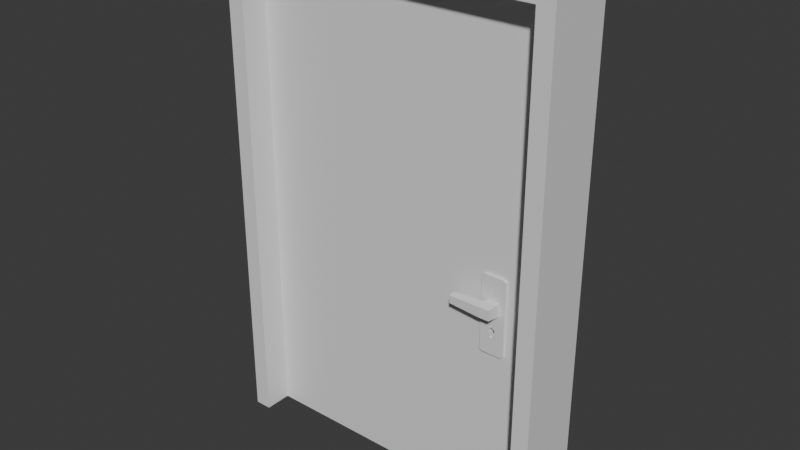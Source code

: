 # Source: door.blend  (saved by Blender 4.3.34; exported with 4.5.12 LTS)
import bpy
from mathutils import Matrix  # noqa: F401  (used for matrix-valued properties, if any)

bpy.ops.wm.read_factory_settings(use_empty=True)
scene = bpy.context.scene
scene.name = 'Scene'

# ---- collections
col_collection = bpy.data.collections.new('Collection'); scene.collection.children.link(col_collection)

# ---- materials (node trees are filled in below, after node groups)
mat_doorframe = bpy.data.materials.new('DoorFrame')
mat_door = bpy.data.materials.new('Door')
mat_handle = bpy.data.materials.new('Handle')
mat_handleframe = bpy.data.materials.new('HandleFrame')

# ---- material node trees
mat_doorframe.use_nodes = True; mat_doorframe.node_tree.nodes.clear()
_N = mat_doorframe.node_tree.nodes; _L = mat_doorframe.node_tree.links
n0 = _N.new('ShaderNodeBsdfPrincipled'); n0.name = 'Principled BSDF'; n0.location = (10, 300)
n1 = _N.new('ShaderNodeOutputMaterial'); n1.name = 'Material Output'; n1.location = (300, 300)
_L.new(n0.outputs[0], n1.inputs[0])
n1.is_active_output = True
mat_door.use_nodes = True; mat_door.node_tree.nodes.clear()
_N = mat_door.node_tree.nodes; _L = mat_door.node_tree.links
n0 = _N.new('ShaderNodeBsdfPrincipled'); n0.name = 'Principled BSDF'; n0.location = (10, 300)
n1 = _N.new('ShaderNodeOutputMaterial'); n1.name = 'Material Output'; n1.location = (300, 300)
_L.new(n0.outputs[0], n1.inputs[0])
n1.is_active_output = True
mat_handle.use_nodes = True; mat_handle.node_tree.nodes.clear()
_N = mat_handle.node_tree.nodes; _L = mat_handle.node_tree.links
n0 = _N.new('ShaderNodeBsdfPrincipled'); n0.name = 'Principled BSDF'; n0.location = (10, 300)
n1 = _N.new('ShaderNodeOutputMaterial'); n1.name = 'Material Output'; n1.location = (300, 300)
_L.new(n0.outputs[0], n1.inputs[0])
n1.is_active_output = True
mat_handleframe.use_nodes = True; mat_handleframe.node_tree.nodes.clear()
_N = mat_handleframe.node_tree.nodes; _L = mat_handleframe.node_tree.links
n0 = _N.new('ShaderNodeBsdfPrincipled'); n0.name = 'Principled BSDF'; n0.location = (10, 300)
n1 = _N.new('ShaderNodeOutputMaterial'); n1.name = 'Material Output'; n1.location = (300, 300)
_L.new(n0.outputs[0], n1.inputs[0])
n1.is_active_output = True

# ---- world
world_world = bpy.data.worlds.new('World'); scene.world = world_world
world_world.use_nodes = True; world_world.node_tree.nodes.clear()
_N = world_world.node_tree.nodes; _L = world_world.node_tree.links
n0 = _N.new('ShaderNodeOutputWorld'); n0.name = 'World Output'; n0.location = (300, 300)
n1 = _N.new('ShaderNodeBackground'); n1.name = 'Background'; n1.location = (10, 300)
n1.inputs[0].default_value = (0.05088, 0.05088, 0.05088, 1.0)
_L.new(n1.outputs[0], n0.inputs[0])
n0.is_active_output = True
world_world.color = (0.05088, 0.05088, 0.05088)
world_world.sun_shadow_jitter_overblur = 0.0

# ---- meshes
me_cube_008 = bpy.data.meshes.new('Cube.008')
me_cube_008.from_pydata([(-1.0, -1.0, -0.9834), (-1.0, -1.0, 1.017), (-1.0, 1.0, -0.9834), (-1.0, 1.0, 1.017), (1.0, -1.0, -0.9834), (1.0, -1.0, 1.017), (1.0, 1.0, -0.9834), (1.0, 1.0, 1.017), (0.9, 1.0, 0.9503), (-0.9, 1.0, 0.9503), (-0.9, 1.0, -0.9834), (0.9, 1.0, -0.9834), (-0.9, -1.0, 0.9503), (0.9, -1.0, 0.9503), (-0.9, -1.0, -0.9834), (0.9, -1.0, -0.9834)], [], [(0, 1, 3, 2), (2, 3, 7, 6, 11, 8, 9, 10), (6, 7, 5, 4), (4, 5, 1, 0, 14, 12, 13, 15), (11, 6, 4, 15), (0, 2, 10, 14), (7, 3, 1, 5), (10, 9, 12, 14), (13, 8, 11, 15), (9, 8, 13, 12)])
_uv = me_cube_008.uv_layers.new(name='UVMap')
_uv.uv.foreach_set('vector', [0.375, 0.0, 0.625, 0.0, 0.625, 0.25, 0.375, 0.25, 0.375, 0.25, 0.625, 0.25, 0.625, 0.5, 0.375, 0.5, 0.375, 0.4875, 0.6167, 0.4875, 0.6167, 0.2625, 0.375, 0.2625, 0.375, 0.5, 0.625, 0.5, 0.625, 0.75, 0.375, 0.75, 0.375, 0.75, 0.625, 0.75, 0.625, 1.0, 0.375, 1.0, 0.375, 0.9875, 0.6167, 0.9875, 0.6167, 0.7625, 0.375, 0.7625, 0.3625, 0.5, 0.375, 0.5, 0.375, 0.75, 0.3625, 0.75, 0.125, 0.75, 0.125, 0.5, 0.1375, 0.5, 0.1375, 0.75, 0.625, 0.5, 0.875, 0.5, 0.875, 0.75, 0.625, 0.75, 0.3751, 0.2386, 0.625, 0.2386, 0.625, 0.01136, 0.3751, 0.01136, 0.625, 0.7386, 0.625, 0.5114, 0.3751, 0.5114, 0.3751, 0.7386, 0.875, 0.5114, 0.625, 0.5114, 0.625, 0.7386, 0.875, 0.7386])
me_cube_008.materials.append(mat_doorframe)
me_cube_008.update()
me_cube_011 = bpy.data.meshes.new('Cube.011')
me_cube_011.from_pydata([(0.1, -1.0, -1.0), (0.1, -1.0, 0.9338), (0.1, 1.0, -1.0), (0.1, 1.0, 0.9338), (1.9, -1.0, -1.0), (1.9, -1.0, 0.9338), (1.9, 1.0, -1.0), (1.9, 1.0, 0.9338), (1.629, 1.0, -0.2511), (1.635, 1.0, -0.26), (1.635, 1.0, -0.2422), (1.648, 1.0, -0.2385), (1.667, 1.0, -0.2511), (1.662, 1.0, -0.26), (1.662, 1.0, -0.2422), (1.629, -1.0, -0.2511), (1.635, -1.0, -0.26), (1.635, -1.0, -0.2422), (1.648, -1.0, -0.2385), (1.667, -1.0, -0.2511), (1.662, -1.0, -0.26), (1.662, -1.0, -0.2422), (1.66, 1.0, -0.2635), (1.659, 1.0, -0.276), (1.659, 1.0, -0.2608), (1.638, 1.0, -0.2608), (1.648, 1.0, -0.2797), (1.636, 1.0, -0.2635), (1.638, 1.0, -0.276), (1.638, -1.0, -0.276), (1.648, -1.0, -0.2797), (1.66, -1.0, -0.2635), (1.659, -1.0, -0.276), (1.659, -1.0, -0.2608), (1.638, -1.0, -0.2608), (1.636, -1.0, -0.2635)], [], [(0, 1, 3, 2), (24, 13, 6, 2, 3, 7, 11, 10, 8, 9, 25, 27, 28, 26, 23, 22), (14, 11, 7, 6, 13, 12), (6, 7, 5, 4), (19, 20, 4, 5, 18, 21), (16, 15, 17, 18, 5, 1, 0, 4, 20, 33, 31, 32, 30, 29, 35, 34), (2, 6, 4, 0), (7, 3, 1, 5), (11, 14, 21, 18), (21, 14, 12, 19), (19, 12, 13, 20), (33, 20, 13, 24), (9, 16, 34, 25), (9, 8, 15, 16), (8, 10, 17, 15), (10, 11, 18, 17), (22, 31, 33, 24), (31, 22, 23, 32), (32, 23, 26, 30), (30, 26, 28, 29), (28, 27, 35, 29), (34, 35, 27, 25)])
_uv = me_cube_011.uv_layers.new(name='UVMap')
_uv.uv.foreach_set('vector', [0.375, 0.0, 0.625, 0.0, 0.625, 0.25, 0.375, 0.25, 0.4706, 0.4665, 0.4707, 0.4669, 0.375, 0.5, 0.375, 0.25, 0.625, 0.25, 0.625, 0.5, 0.4735, 0.465, 0.473, 0.4632, 0.4719, 0.4624, 0.4707, 0.4632, 0.4706, 0.4636, 0.4703, 0.4633, 0.4686, 0.4636, 0.4682, 0.465, 0.4686, 0.4665, 0.4703, 0.4667, 0.473, 0.4669, 0.4735, 0.465, 0.625, 0.5, 0.375, 0.5, 0.4707, 0.4669, 0.4719, 0.4677, 0.375, 0.5, 0.625, 0.5, 0.625, 0.75, 0.375, 0.75, 0.4719, 0.7823, 0.4707, 0.7831, 0.375, 0.75, 0.625, 0.75, 0.4735, 0.785, 0.473, 0.7831, 0.4707, 0.7868, 0.4719, 0.7876, 0.473, 0.7868, 0.4735, 0.785, 0.625, 0.75, 0.625, 1.0, 0.375, 1.0, 0.375, 0.75, 0.4707, 0.7831, 0.4706, 0.7835, 0.4703, 0.7833, 0.4686, 0.7835, 0.4682, 0.785, 0.4686, 0.7864, 0.4703, 0.7867, 0.4706, 0.7864, 0.125, 0.5, 0.375, 0.5, 0.375, 0.75, 0.125, 0.75, 0.625, 0.5, 0.875, 0.5, 0.875, 0.75, 0.625, 0.75, 1.0, 0.8681, 0.875, 0.8681, 0.875, 0.8997, 1.0, 0.8997, 0.875, 0.8997, 0.875, 0.8681, 0.75, 0.8681, 0.75, 0.8997, 0.75, 0.8997, 0.75, 0.8681, 0.625, 0.8681, 0.625, 0.8997, 0.5979, 0.8997, 0.625, 0.8997, 0.625, 0.8681, 0.5979, 0.8681, 0.375, 0.8681, 0.375, 0.8997, 0.4021, 0.8997, 0.4021, 0.8681, 0.375, 0.8681, 0.25, 0.8681, 0.25, 0.8997, 0.375, 0.8997, 0.25, 0.8681, 0.125, 0.8681, 0.125, 0.8997, 0.25, 0.8997, 0.125, 0.8681, 0.0, 0.8681, 0.0, 0.8997, 0.125, 0.8997, 0.75, 0.8681, 0.75, 0.8997, 0.8095, 0.8997, 0.8095, 0.8681, 0.75, 0.8997, 0.75, 0.8681, 0.625, 0.8681, 0.625, 0.8997, 0.625, 0.8997, 0.625, 0.8681, 0.5, 0.8681, 0.5, 0.8997, 0.5, 0.8997, 0.5, 0.8681, 0.375, 0.8681, 0.375, 0.8997, 0.375, 0.8681, 0.25, 0.8681, 0.25, 0.8997, 0.375, 0.8997, 0.1905, 0.8997, 0.25, 0.8997, 0.25, 0.8681, 0.1905, 0.8681])
me_cube_011.materials.append(mat_door)
me_cube_011.update()
me_cube_012 = bpy.data.meshes.new('Cube.012')
me_cube_012.from_pydata([(1.451, -2.498, -0.7457), (1.451, -2.498, 0.7457), (1.196, -0.4979, -1.0), (1.196, -0.4979, 1.0), (2.942, -2.498, -0.7457), (2.942, -2.498, 0.7457), (3.196, -0.4979, -1.0), (3.196, -0.4979, 1.0), (1.324, -1.498, -0.8729), (1.324, -1.498, 0.8729), (3.069, -1.498, -0.8729), (3.069, -1.498, 0.8729), (-3.317, -1.819, -0.4249), (-3.272, -2.176, -0.3795), (-3.272, -2.176, 0.3795), (-3.317, -1.819, 0.4249), (-3.341, -1.631, -0.6399), (-3.248, -2.364, -0.5467), (-3.248, -2.364, 0.5467), (-3.341, -1.631, 0.6399), (1.451, 2.498, -0.7457), (1.451, 2.498, 0.7457), (1.196, 0.4979, -1.0), (1.196, 0.4979, 1.0), (2.942, 2.498, -0.7457), (2.942, 2.498, 0.7457), (3.196, 0.4979, -1.0), (3.196, 0.4979, 1.0), (1.324, 1.498, -0.8729), (1.324, 1.498, 0.8729), (3.069, 1.498, -0.8729), (3.069, 1.498, 0.8729), (-3.317, 1.819, -0.4249), (-3.272, 2.176, -0.3795), (-3.272, 2.176, 0.3795), (-3.317, 1.819, 0.4249), (-3.341, 1.631, -0.6399), (-3.248, 2.364, -0.5467), (-3.248, 2.364, 0.5467), (-3.341, 1.631, 0.6399)], [], [(8, 9, 3, 2), (2, 3, 7, 6), (10, 11, 5, 4), (4, 5, 1, 0), (8, 10, 4, 0), (11, 9, 1, 5), (7, 3, 9, 11), (2, 6, 10, 8), (6, 7, 11, 10), (0, 1, 18, 17), (13, 14, 15, 12), (9, 8, 16, 19), (1, 9, 19, 18), (8, 0, 17, 16), (13, 12, 16, 17), (14, 13, 17, 18), (15, 14, 18, 19), (12, 15, 19, 16), (28, 22, 23, 29), (22, 26, 27, 23), (30, 24, 25, 31), (24, 20, 21, 25), (28, 20, 24, 30), (31, 25, 21, 29), (27, 31, 29, 23), (22, 28, 30, 26), (26, 30, 31, 27), (20, 37, 38, 21), (33, 32, 35, 34), (29, 39, 36, 28), (21, 38, 39, 29), (28, 36, 37, 20), (33, 37, 36, 32), (34, 38, 37, 33), (35, 39, 38, 34), (32, 36, 39, 35)])
_uv = me_cube_012.uv_layers.new(name='UVMap')
_uv.uv.foreach_set('vector', [0.375, 0.125, 0.625, 0.125, 0.625, 0.25, 0.375, 0.25, 0.375, 0.25, 0.625, 0.25, 0.625, 0.5, 0.375, 0.5, 0.375, 0.625, 0.625, 0.625, 0.625, 0.75, 0.375, 0.75, 0.375, 0.75, 0.625, 0.75, 0.625, 1.0, 0.375, 1.0, 0.125, 0.625, 0.375, 0.625, 0.375, 0.75, 0.125, 0.75, 0.625, 0.625, 0.875, 0.625, 0.875, 0.75, 0.625, 0.75, 0.625, 0.5, 0.875, 0.5, 0.875, 0.625, 0.625, 0.625, 0.125, 0.5, 0.375, 0.5, 0.375, 0.625, 0.125, 0.625, 0.375, 0.5, 0.625, 0.5, 0.625, 0.625, 0.375, 0.625, 0.375, 1.0, 0.625, 1.0, 0.625, 1.0, 0.375, 1.0, 0.4163, 0.03207, 0.5837, 0.03207, 0.5859, 0.09293, 0.4141, 0.09293, 0.625, 0.125, 0.375, 0.125, 0.375, 0.125, 0.625, 0.125, 0.875, 0.75, 0.875, 0.625, 0.875, 0.625, 0.875, 0.75, 0.125, 0.625, 0.125, 0.75, 0.125, 0.75, 0.125, 0.625, 0.4163, 0.03207, 0.4141, 0.09293, 0.375, 0.125, 0.375, 0.0, 0.5837, 0.03207, 0.4163, 0.03207, 0.375, 0.0, 0.625, 0.0, 0.5859, 0.09293, 0.5837, 0.03207, 0.625, 0.0, 0.625, 0.125, 0.4141, 0.09293, 0.5859, 0.09293, 0.625, 0.125, 0.375, 0.125, 0.375, 0.125, 0.375, 0.25, 0.625, 0.25, 0.625, 0.125, 0.375, 0.25, 0.375, 0.5, 0.625, 0.5, 0.625, 0.25, 0.375, 0.625, 0.375, 0.75, 0.625, 0.75, 0.625, 0.625, 0.375, 0.75, 0.375, 1.0, 0.625, 1.0, 0.625, 0.75, 0.125, 0.625, 0.125, 0.75, 0.375, 0.75, 0.375, 0.625, 0.625, 0.625, 0.625, 0.75, 0.875, 0.75, 0.875, 0.625, 0.625, 0.5, 0.625, 0.625, 0.875, 0.625, 0.875, 0.5, 0.125, 0.5, 0.125, 0.625, 0.375, 0.625, 0.375, 0.5, 0.375, 0.5, 0.375, 0.625, 0.625, 0.625, 0.625, 0.5, 0.375, 1.0, 0.375, 1.0, 0.625, 1.0, 0.625, 1.0, 0.4163, 0.03207, 0.4141, 0.09293, 0.5859, 0.09293, 0.5837, 0.03207, 0.625, 0.125, 0.625, 0.125, 0.375, 0.125, 0.375, 0.125, 0.875, 0.75, 0.875, 0.75, 0.875, 0.625, 0.875, 0.625, 0.125, 0.625, 0.125, 0.625, 0.125, 0.75, 0.125, 0.75, 0.4163, 0.03207, 0.375, 0.0, 0.375, 0.125, 0.4141, 0.09293, 0.5837, 0.03207, 0.625, 0.0, 0.375, 0.0, 0.4163, 0.03207, 0.5859, 0.09293, 0.625, 0.125, 0.625, 0.0, 0.5837, 0.03207, 0.4141, 0.09293, 0.375, 0.125, 0.625, 0.125, 0.5859, 0.09293])
me_cube_012.materials.append(mat_handle)
me_cube_012.update()
me_cube_013 = bpy.data.meshes.new('Cube.013')
me_cube_013.from_pydata([(-0.9802, -3.617, -0.9116), (-0.9802, -3.617, 1.678), (-0.9802, -1.617, -0.9116), (-0.9802, -1.617, 1.678), (1.02, -3.617, -0.9116), (1.02, -3.617, 1.678), (1.02, -1.617, -0.9116), (1.02, -1.617, 1.678), (-0.7802, -3.617, 1.737), (-0.7802, -1.617, 1.737), (0.8198, -1.617, 1.737), (0.8198, -3.617, 1.737), (-0.7802, -1.617, -0.9705), (-0.7802, -3.617, -0.9705), (0.8198, -1.617, -0.9705), (0.8198, -3.617, -0.9705), (-0.2532, -1.617, -0.1385), (-0.237, -1.617, -0.1553), (-0.1773, -1.617, -0.0596), (-0.1773, -1.617, -0.2174), (0.1887, -1.617, -0.2174), (0.005678, -1.617, -0.02691), (0.2645, -1.617, -0.1385), (0.1887, -1.617, -0.0596), (-0.239, -3.617, -0.1533), (-0.2532, -3.617, -0.1385), (-0.1773, -3.617, -0.0596), (-0.1773, -3.617, -0.2174), (0.1887, -3.617, -0.2174), (0.005678, -3.617, -0.02691), (0.2645, -3.617, -0.1385), (0.1887, -3.617, -0.0596), (-0.1377, -1.617, -0.2245), (-0.1609, -1.617, -0.2482), (-0.1381, -1.617, -0.3586), (0.1491, -1.617, -0.2245), (0.005679, -1.617, -0.3913), (0.1723, -1.617, -0.2482), (0.1495, -1.617, -0.3586), (-0.1377, -3.617, -0.2245), (-0.1609, -3.617, -0.2482), (0.1491, -3.617, -0.2245), (0.1723, -3.617, -0.2482), (-0.1381, -3.617, -0.3586), (0.1495, -3.617, -0.3586), (0.005679, -3.617, -0.3913), (-0.9802, 3.617, -0.9116), (-0.9802, 3.617, 1.678), (-0.9802, 1.617, -0.9116), (-0.9802, 1.617, 1.678), (1.02, 3.617, -0.9116), (1.02, 3.617, 1.678), (1.02, 1.617, -0.9116), (1.02, 1.617, 1.678), (-0.7802, 3.617, 1.737), (-0.7802, 1.617, 1.737), (0.8198, 1.617, 1.737), (0.8198, 3.617, 1.737), (-0.7802, 1.617, -0.9705), (-0.7802, 3.617, -0.9705), (0.8198, 1.617, -0.9705), (0.8198, 3.617, -0.9705), (-0.2532, 1.617, -0.1385), (-0.237, 1.617, -0.1553), (-0.1773, 1.617, -0.0596), (-0.1773, 1.617, -0.2174), (0.1887, 1.617, -0.2174), (0.005678, 1.617, -0.02691), (0.2645, 1.617, -0.1385), (0.1887, 1.617, -0.0596), (-0.239, 3.617, -0.1533), (-0.2532, 3.617, -0.1385), (-0.1773, 3.617, -0.0596), (-0.1773, 3.617, -0.2174), (0.1887, 3.617, -0.2174), (0.005678, 3.617, -0.02691), (0.2645, 3.617, -0.1385), (0.1887, 3.617, -0.0596), (-0.1377, 1.617, -0.2245), (-0.1609, 1.617, -0.2482), (-0.1381, 1.617, -0.3586), (0.1491, 1.617, -0.2245), (0.005679, 1.617, -0.3913), (0.1723, 1.617, -0.2482), (0.1495, 1.617, -0.3586), (-0.1377, 3.617, -0.2245), (-0.1609, 3.617, -0.2482), (0.1491, 3.617, -0.2245), (0.1723, 3.617, -0.2482), (-0.1381, 3.617, -0.3586), (0.1495, 3.617, -0.3586), (0.005679, 3.617, -0.3913)], [], [(0, 1, 3, 2), (16, 17, 2, 3, 7, 6, 22, 23, 21, 18), (35, 20, 22, 6, 2, 17, 19, 32, 33, 34, 36, 38, 37), (6, 7, 5, 4), (30, 4, 5, 1, 0, 24, 25, 26, 29, 31), (27, 24, 0, 4, 30, 28, 41, 42, 44, 45, 43, 40, 39), (4, 0, 13, 15), (5, 7, 10, 11), (10, 9, 8, 11), (3, 1, 8, 9), (1, 5, 11, 8), (7, 3, 9, 10), (12, 14, 15, 13), (2, 6, 14, 12), (0, 2, 12, 13), (6, 4, 15, 14), (21, 23, 31, 29), (31, 23, 22, 30), (30, 22, 20, 28), (41, 28, 20, 35), (19, 27, 39, 32), (27, 19, 17, 16, 25, 24), (16, 18, 26, 25), (18, 21, 29, 26), (37, 42, 41, 35), (42, 37, 38, 44), (44, 38, 36, 45), (45, 36, 34, 43), (43, 34, 33, 40), (39, 40, 33, 32), (46, 48, 49, 47), (62, 64, 67, 69, 68, 52, 53, 49, 48, 63), (81, 83, 84, 82, 80, 79, 78, 65, 63, 48, 52, 68, 66), (52, 50, 51, 53), (76, 77, 75, 72, 71, 70, 46, 47, 51, 50), (73, 85, 86, 89, 91, 90, 88, 87, 74, 76, 50, 46, 70), (50, 61, 59, 46), (51, 57, 56, 53), (56, 57, 54, 55), (49, 55, 54, 47), (47, 54, 57, 51), (53, 56, 55, 49), (58, 59, 61, 60), (48, 58, 60, 52), (46, 59, 58, 48), (52, 60, 61, 50), (67, 75, 77, 69), (77, 76, 68, 69), (76, 74, 66, 68), (87, 81, 66, 74), (65, 78, 85, 73), (73, 70, 71, 62, 63, 65), (62, 71, 72, 64), (64, 72, 75, 67), (83, 81, 87, 88), (88, 90, 84, 83), (90, 91, 82, 84), (91, 89, 80, 82), (89, 86, 79, 80), (85, 78, 79, 86)])
_uv = me_cube_013.uv_layers.new(name='UVMap')
_uv.uv.foreach_set('vector', [0.375, 0.0, 0.625, 0.0, 0.625, 0.25, 0.375, 0.25, 0.4496, 0.3409, 0.448, 0.3429, 0.375, 0.25, 0.625, 0.25, 0.625, 0.5, 0.375, 0.5, 0.4496, 0.4056, 0.4572, 0.3961, 0.4604, 0.3732, 0.4572, 0.3504, 0.4413, 0.3912, 0.442, 0.3961, 0.4496, 0.4056, 0.375, 0.5, 0.375, 0.25, 0.448, 0.3429, 0.442, 0.3504, 0.4413, 0.3553, 0.439, 0.3524, 0.4284, 0.3553, 0.4252, 0.3732, 0.4284, 0.3912, 0.439, 0.3941, 0.375, 0.5, 0.625, 0.5, 0.625, 0.75, 0.375, 0.75, 0.4496, 0.8444, 0.375, 0.75, 0.625, 0.75, 0.625, 1.0, 0.375, 1.0, 0.4482, 0.9073, 0.4496, 0.9091, 0.4572, 0.8996, 0.4604, 0.8768, 0.4572, 0.8539, 0.442, 0.8996, 0.4482, 0.9073, 0.375, 1.0, 0.375, 0.75, 0.4496, 0.8444, 0.442, 0.8539, 0.4413, 0.8588, 0.439, 0.8559, 0.4284, 0.8588, 0.4252, 0.8768, 0.4284, 0.8947, 0.439, 0.8976, 0.4413, 0.8947, 0.375, 0.75, 0.375, 1.0, 0.375, 1.0, 0.375, 0.75, 0.625, 0.75, 0.625, 0.5, 0.625, 0.5, 0.625, 0.75, 0.625, 0.5, 0.875, 0.5, 0.875, 0.75, 0.625, 0.75, 0.625, 0.25, 0.625, 0.0, 0.625, 0.0, 0.625, 0.25, 0.625, 1.0, 0.625, 0.75, 0.625, 0.75, 0.625, 1.0, 0.625, 0.5, 0.625, 0.25, 0.625, 0.25, 0.625, 0.5, 0.125, 0.5, 0.375, 0.5, 0.375, 0.75, 0.125, 0.75, 0.375, 0.25, 0.375, 0.5, 0.375, 0.5, 0.375, 0.25, 0.375, 0.0, 0.375, 0.25, 0.375, 0.25, 0.375, 0.0, 0.375, 0.5, 0.375, 0.75, 0.375, 0.75, 0.375, 0.5, 1.0, 0.8936, 0.875, 0.8936, 0.875, 0.9064, 1.0, 0.9064, 0.875, 0.9064, 0.875, 0.8936, 0.75, 0.8936, 0.75, 0.9064, 0.75, 0.9064, 0.75, 0.8936, 0.625, 0.8936, 0.625, 0.9064, 0.5979, 0.9064, 0.625, 0.9064, 0.625, 0.8936, 0.5979, 0.8936, 0.375, 0.8936, 0.375, 0.9064, 0.4021, 0.9064, 0.4021, 0.8936, 0.375, 0.9064, 0.375, 0.8936, 0.2766, 0.8936, 0.25, 0.8936, 0.25, 0.9064, 0.2734, 0.9064, 0.25, 0.8936, 0.125, 0.8936, 0.125, 0.9064, 0.25, 0.9064, 0.125, 0.8936, 0.0, 0.8936, 0.0, 0.9064, 0.125, 0.9064, 0.75, 0.8936, 0.75, 0.9064, 0.8095, 0.9064, 0.8095, 0.8936, 0.75, 0.9064, 0.75, 0.8936, 0.625, 0.8936, 0.625, 0.9064, 0.625, 0.9064, 0.625, 0.8936, 0.5, 0.8936, 0.5, 0.9064, 0.5, 0.9064, 0.5, 0.8936, 0.375, 0.8936, 0.375, 0.9064, 0.375, 0.9064, 0.375, 0.8936, 0.25, 0.8936, 0.25, 0.9064, 0.1905, 0.9064, 0.25, 0.9064, 0.25, 0.8936, 0.1905, 0.8936, 0.375, 0.0, 0.375, 0.25, 0.625, 0.25, 0.625, 0.0, 0.4496, 0.3409, 0.4572, 0.3504, 0.4604, 0.3732, 0.4572, 0.3961, 0.4496, 0.4056, 0.375, 0.5, 0.625, 0.5, 0.625, 0.25, 0.375, 0.25, 0.448, 0.3429, 0.4413, 0.3912, 0.439, 0.3941, 0.4284, 0.3912, 0.4252, 0.3732, 0.4284, 0.3553, 0.439, 0.3524, 0.4413, 0.3553, 0.442, 0.3504, 0.448, 0.3429, 0.375, 0.25, 0.375, 0.5, 0.4496, 0.4056, 0.442, 0.3961, 0.375, 0.5, 0.375, 0.75, 0.625, 0.75, 0.625, 0.5, 0.4496, 0.8444, 0.4572, 0.8539, 0.4604, 0.8768, 0.4572, 0.8996, 0.4496, 0.9091, 0.4482, 0.9073, 0.375, 1.0, 0.625, 1.0, 0.625, 0.75, 0.375, 0.75, 0.442, 0.8996, 0.4413, 0.8947, 0.439, 0.8976, 0.4284, 0.8947, 0.4252, 0.8768, 0.4284, 0.8588, 0.439, 0.8559, 0.4413, 0.8588, 0.442, 0.8539, 0.4496, 0.8444, 0.375, 0.75, 0.375, 1.0, 0.4482, 0.9073, 0.375, 0.75, 0.375, 0.75, 0.375, 1.0, 0.375, 1.0, 0.625, 0.75, 0.625, 0.75, 0.625, 0.5, 0.625, 0.5, 0.625, 0.5, 0.625, 0.75, 0.875, 0.75, 0.875, 0.5, 0.625, 0.25, 0.625, 0.25, 0.625, 0.0, 0.625, 0.0, 0.625, 1.0, 0.625, 1.0, 0.625, 0.75, 0.625, 0.75, 0.625, 0.5, 0.625, 0.5, 0.625, 0.25, 0.625, 0.25, 0.125, 0.5, 0.125, 0.75, 0.375, 0.75, 0.375, 0.5, 0.375, 0.25, 0.375, 0.25, 0.375, 0.5, 0.375, 0.5, 0.375, 0.0, 0.375, 0.0, 0.375, 0.25, 0.375, 0.25, 0.375, 0.5, 0.375, 0.5, 0.375, 0.75, 0.375, 0.75, 1.0, 0.8936, 1.0, 0.9064, 0.875, 0.9064, 0.875, 0.8936, 0.875, 0.9064, 0.75, 0.9064, 0.75, 0.8936, 0.875, 0.8936, 0.75, 0.9064, 0.625, 0.9064, 0.625, 0.8936, 0.75, 0.8936, 0.5979, 0.9064, 0.5979, 0.8936, 0.625, 0.8936, 0.625, 0.9064, 0.375, 0.8936, 0.4021, 0.8936, 0.4021, 0.9064, 0.375, 0.9064, 0.375, 0.9064, 0.2734, 0.9064, 0.25, 0.9064, 0.25, 0.8936, 0.2766, 0.8936, 0.375, 0.8936, 0.25, 0.8936, 0.25, 0.9064, 0.125, 0.9064, 0.125, 0.8936, 0.125, 0.8936, 0.125, 0.9064, 0.0, 0.9064, 0.0, 0.8936, 0.75, 0.8936, 0.8095, 0.8936, 0.8095, 0.9064, 0.75, 0.9064, 0.75, 0.9064, 0.625, 0.9064, 0.625, 0.8936, 0.75, 0.8936, 0.625, 0.9064, 0.5, 0.9064, 0.5, 0.8936, 0.625, 0.8936, 0.5, 0.9064, 0.375, 0.9064, 0.375, 0.8936, 0.5, 0.8936, 0.375, 0.9064, 0.25, 0.9064, 0.25, 0.8936, 0.375, 0.8936, 0.1905, 0.9064, 0.1905, 0.8936, 0.25, 0.8936, 0.25, 0.9064])
me_cube_013.materials.append(mat_handleframe)
me_cube_013.update()

# ---- objects
ob_doorframe_col = bpy.data.objects.new('DoorFrame-col', me_cube_008)
ob_door = bpy.data.objects.new('Door', me_cube_011)
ob_handle = bpy.data.objects.new('Handle', me_cube_012)
ob_handleframe = bpy.data.objects.new('HandleFrame', me_cube_013)

# ---- transforms, parenting, visibility, modifiers, constraints
ob_doorframe_col.location = (0.0, -0.3, 1.475)
ob_doorframe_col.scale = (1.0, 0.2, 1.5)
ob_door.location = (-1.0, -0.3, 1.5)
ob_door.scale = (1.0, 0.03546, 1.5)
ob_handle.parent = ob_door
ob_handle.matrix_parent_inverse = Matrix(((1.0, -0.0, 0.0, 1.0), (-0.0, 28.2, -0.0, 8.46), (-0.0, 0.0, 0.6667, -1.0), (-0.0, 0.0, -0.0, 1.0)))
ob_handle.location = (0.5599, -0.2942, 1.262)
ob_handle.scale = (0.04068, 0.05339, 0.04068)
ob_handleframe.parent = ob_door
ob_handleframe.matrix_parent_inverse = Matrix(((1.0, -0.0, 0.0, 1.0), (-0.0, 28.2, -0.0, 8.46), (-0.0, 0.0, 0.6667, -1.0), (-0.0, 0.0, -0.0, 1.0)))
ob_handleframe.location = (0.6478, -0.2984, 1.147)
ob_handleframe.scale = (0.07311, 0.0144, 0.1696)

# ---- collection membership
col_collection.objects.link(ob_doorframe_col)
col_collection.objects.link(ob_door)
col_collection.objects.link(ob_handle)
col_collection.objects.link(ob_handleframe)

# ---- scene / render settings (as saved in the file)
scene.frame_start = 1; scene.frame_end = 250; scene.frame_set(1)
scene.render.engine = 'BLENDER_EEVEE_NEXT'
bpy.context.view_layer.update()

# ---- added for rendering (the .blend has no active camera and no usable light): camera, sun
cam_auto = bpy.data.cameras.new('AutoCamera')
cam_auto.lens = 50.0
cam_auto.sensor_width = 36.0
cam_auto.clip_end = 1000.0
ob_auto_camera = bpy.data.objects.new('AutoCamera', cam_auto)
scene.collection.objects.link(ob_auto_camera)
ob_auto_camera.location = (3.35692, -4.3283, 4.1852)
ob_auto_camera.rotation_euler = (1.09748, -7.21219e-08, 0.694738)
scene.camera = ob_auto_camera
light_auto_sun = bpy.data.lights.new('AutoSun', 'SUN')
light_auto_sun.energy = 3.0
light_auto_sun.angle = 0.0523599
ob_auto_sun = bpy.data.objects.new('AutoSun', light_auto_sun)
scene.collection.objects.link(ob_auto_sun)
ob_auto_sun.rotation_euler = (0.872665, 0.174533, 0.523599)
bpy.context.view_layer.update()
